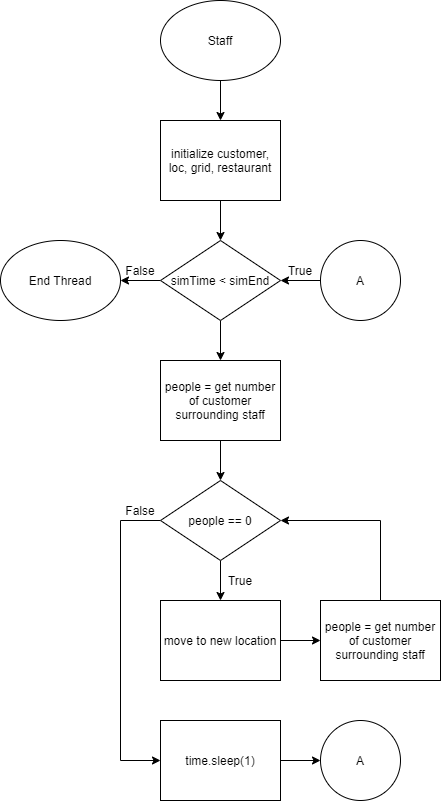

The diagram above was exported from draw.io. Its source (the exported page's mxGraphModel, read from the mxfile embedded in the PNG):
<mxGraphModel dx="1102" dy="865" grid="1" gridSize="10" guides="1" tooltips="1" connect="1" arrows="1" fold="1" page="1" pageScale="1" pageWidth="827" pageHeight="1169" background="#ffffff" math="0" shadow="0">
  <root>
    <mxCell id="WIyWlLk6GJQsqaUBKTNV-0" />
    <mxCell id="WIyWlLk6GJQsqaUBKTNV-1" parent="WIyWlLk6GJQsqaUBKTNV-0" />
    <mxCell id="LD14F3Av2l8b4nT79KpY-3" value="" style="edgeStyle=orthogonalEdgeStyle;rounded=0;orthogonalLoop=1;jettySize=auto;html=1;" edge="1" parent="WIyWlLk6GJQsqaUBKTNV-1" source="LD14F3Av2l8b4nT79KpY-0" target="LD14F3Av2l8b4nT79KpY-1">
      <mxGeometry relative="1" as="geometry" />
    </mxCell>
    <mxCell id="LD14F3Av2l8b4nT79KpY-0" value="Staff" style="ellipse;whiteSpace=wrap;html=1;" vertex="1" parent="WIyWlLk6GJQsqaUBKTNV-1">
      <mxGeometry x="320" width="120" height="80" as="geometry" />
    </mxCell>
    <mxCell id="LD14F3Av2l8b4nT79KpY-4" value="" style="edgeStyle=orthogonalEdgeStyle;rounded=0;orthogonalLoop=1;jettySize=auto;html=1;" edge="1" parent="WIyWlLk6GJQsqaUBKTNV-1" source="LD14F3Av2l8b4nT79KpY-1" target="LD14F3Av2l8b4nT79KpY-2">
      <mxGeometry relative="1" as="geometry" />
    </mxCell>
    <mxCell id="LD14F3Av2l8b4nT79KpY-1" value="initialize customer, loc, grid, restaurant" style="rounded=0;whiteSpace=wrap;html=1;" vertex="1" parent="WIyWlLk6GJQsqaUBKTNV-1">
      <mxGeometry x="320" y="120" width="120" height="80" as="geometry" />
    </mxCell>
    <mxCell id="LD14F3Av2l8b4nT79KpY-6" value="" style="edgeStyle=orthogonalEdgeStyle;rounded=0;orthogonalLoop=1;jettySize=auto;html=1;" edge="1" parent="WIyWlLk6GJQsqaUBKTNV-1" source="LD14F3Av2l8b4nT79KpY-2" target="LD14F3Av2l8b4nT79KpY-5">
      <mxGeometry relative="1" as="geometry" />
    </mxCell>
    <mxCell id="LD14F3Av2l8b4nT79KpY-22" value="" style="edgeStyle=orthogonalEdgeStyle;rounded=0;orthogonalLoop=1;jettySize=auto;html=1;" edge="1" parent="WIyWlLk6GJQsqaUBKTNV-1" source="LD14F3Av2l8b4nT79KpY-2" target="LD14F3Av2l8b4nT79KpY-21">
      <mxGeometry relative="1" as="geometry" />
    </mxCell>
    <mxCell id="LD14F3Av2l8b4nT79KpY-2" value="simTime &amp;lt; simEnd" style="rhombus;whiteSpace=wrap;html=1;" vertex="1" parent="WIyWlLk6GJQsqaUBKTNV-1">
      <mxGeometry x="320" y="240" width="120" height="80" as="geometry" />
    </mxCell>
    <mxCell id="LD14F3Av2l8b4nT79KpY-8" value="" style="edgeStyle=orthogonalEdgeStyle;rounded=0;orthogonalLoop=1;jettySize=auto;html=1;" edge="1" parent="WIyWlLk6GJQsqaUBKTNV-1" source="LD14F3Av2l8b4nT79KpY-5">
      <mxGeometry relative="1" as="geometry">
        <mxPoint x="380" y="480" as="targetPoint" />
      </mxGeometry>
    </mxCell>
    <mxCell id="LD14F3Av2l8b4nT79KpY-5" value="people = get number of customer surrounding staff" style="rounded=0;whiteSpace=wrap;html=1;" vertex="1" parent="WIyWlLk6GJQsqaUBKTNV-1">
      <mxGeometry x="320" y="360" width="120" height="80" as="geometry" />
    </mxCell>
    <mxCell id="LD14F3Av2l8b4nT79KpY-11" value="" style="edgeStyle=orthogonalEdgeStyle;rounded=0;orthogonalLoop=1;jettySize=auto;html=1;" edge="1" parent="WIyWlLk6GJQsqaUBKTNV-1" source="LD14F3Av2l8b4nT79KpY-9" target="LD14F3Av2l8b4nT79KpY-10">
      <mxGeometry relative="1" as="geometry" />
    </mxCell>
    <mxCell id="LD14F3Av2l8b4nT79KpY-16" style="edgeStyle=orthogonalEdgeStyle;rounded=0;orthogonalLoop=1;jettySize=auto;html=1;entryX=0;entryY=0.5;entryDx=0;entryDy=0;" edge="1" parent="WIyWlLk6GJQsqaUBKTNV-1" source="LD14F3Av2l8b4nT79KpY-9" target="LD14F3Av2l8b4nT79KpY-15">
      <mxGeometry relative="1" as="geometry">
        <Array as="points">
          <mxPoint x="280" y="520" />
          <mxPoint x="280" y="760" />
        </Array>
      </mxGeometry>
    </mxCell>
    <mxCell id="LD14F3Av2l8b4nT79KpY-9" value="people == 0" style="rhombus;whiteSpace=wrap;html=1;" vertex="1" parent="WIyWlLk6GJQsqaUBKTNV-1">
      <mxGeometry x="320" y="480" width="120" height="80" as="geometry" />
    </mxCell>
    <mxCell id="LD14F3Av2l8b4nT79KpY-13" value="" style="edgeStyle=orthogonalEdgeStyle;rounded=0;orthogonalLoop=1;jettySize=auto;html=1;" edge="1" parent="WIyWlLk6GJQsqaUBKTNV-1" source="LD14F3Av2l8b4nT79KpY-10" target="LD14F3Av2l8b4nT79KpY-12">
      <mxGeometry relative="1" as="geometry" />
    </mxCell>
    <mxCell id="LD14F3Av2l8b4nT79KpY-10" value="move to new location" style="rounded=0;whiteSpace=wrap;html=1;" vertex="1" parent="WIyWlLk6GJQsqaUBKTNV-1">
      <mxGeometry x="320" y="600" width="120" height="80" as="geometry" />
    </mxCell>
    <mxCell id="LD14F3Av2l8b4nT79KpY-14" style="edgeStyle=orthogonalEdgeStyle;rounded=0;orthogonalLoop=1;jettySize=auto;html=1;entryX=1;entryY=0.5;entryDx=0;entryDy=0;exitX=0.5;exitY=0;exitDx=0;exitDy=0;" edge="1" parent="WIyWlLk6GJQsqaUBKTNV-1" source="LD14F3Av2l8b4nT79KpY-12" target="LD14F3Av2l8b4nT79KpY-9">
      <mxGeometry relative="1" as="geometry" />
    </mxCell>
    <mxCell id="LD14F3Av2l8b4nT79KpY-12" value="people = get number of customer surrounding staff" style="rounded=0;whiteSpace=wrap;html=1;" vertex="1" parent="WIyWlLk6GJQsqaUBKTNV-1">
      <mxGeometry x="480" y="600" width="120" height="80" as="geometry" />
    </mxCell>
    <mxCell id="LD14F3Av2l8b4nT79KpY-18" value="" style="edgeStyle=orthogonalEdgeStyle;rounded=0;orthogonalLoop=1;jettySize=auto;html=1;" edge="1" parent="WIyWlLk6GJQsqaUBKTNV-1" source="LD14F3Av2l8b4nT79KpY-15" target="LD14F3Av2l8b4nT79KpY-17">
      <mxGeometry relative="1" as="geometry" />
    </mxCell>
    <mxCell id="LD14F3Av2l8b4nT79KpY-15" value="time.sleep(1)" style="rounded=0;whiteSpace=wrap;html=1;" vertex="1" parent="WIyWlLk6GJQsqaUBKTNV-1">
      <mxGeometry x="320" y="720" width="120" height="80" as="geometry" />
    </mxCell>
    <mxCell id="LD14F3Av2l8b4nT79KpY-17" value="A" style="ellipse;whiteSpace=wrap;html=1;aspect=fixed;" vertex="1" parent="WIyWlLk6GJQsqaUBKTNV-1">
      <mxGeometry x="480" y="720" width="80" height="80" as="geometry" />
    </mxCell>
    <mxCell id="LD14F3Av2l8b4nT79KpY-20" value="" style="edgeStyle=orthogonalEdgeStyle;rounded=0;orthogonalLoop=1;jettySize=auto;html=1;" edge="1" parent="WIyWlLk6GJQsqaUBKTNV-1" source="LD14F3Av2l8b4nT79KpY-19" target="LD14F3Av2l8b4nT79KpY-2">
      <mxGeometry relative="1" as="geometry" />
    </mxCell>
    <mxCell id="LD14F3Av2l8b4nT79KpY-19" value="A" style="ellipse;whiteSpace=wrap;html=1;aspect=fixed;" vertex="1" parent="WIyWlLk6GJQsqaUBKTNV-1">
      <mxGeometry x="480" y="240" width="80" height="80" as="geometry" />
    </mxCell>
    <mxCell id="LD14F3Av2l8b4nT79KpY-21" value="End Thread" style="ellipse;whiteSpace=wrap;html=1;" vertex="1" parent="WIyWlLk6GJQsqaUBKTNV-1">
      <mxGeometry x="160" y="240" width="120" height="80" as="geometry" />
    </mxCell>
    <mxCell id="LD14F3Av2l8b4nT79KpY-23" value="True" style="text;html=1;strokeColor=none;fillColor=none;align=center;verticalAlign=middle;whiteSpace=wrap;rounded=0;" vertex="1" parent="WIyWlLk6GJQsqaUBKTNV-1">
      <mxGeometry x="380" y="560" width="40" height="40" as="geometry" />
    </mxCell>
    <mxCell id="LD14F3Av2l8b4nT79KpY-24" value="False" style="text;html=1;strokeColor=none;fillColor=none;align=center;verticalAlign=middle;whiteSpace=wrap;rounded=0;" vertex="1" parent="WIyWlLk6GJQsqaUBKTNV-1">
      <mxGeometry x="280" y="490" width="40" height="40" as="geometry" />
    </mxCell>
    <mxCell id="LD14F3Av2l8b4nT79KpY-25" value="False" style="text;html=1;strokeColor=none;fillColor=none;align=center;verticalAlign=middle;whiteSpace=wrap;rounded=0;" vertex="1" parent="WIyWlLk6GJQsqaUBKTNV-1">
      <mxGeometry x="280" y="250" width="40" height="40" as="geometry" />
    </mxCell>
    <mxCell id="LD14F3Av2l8b4nT79KpY-26" value="True" style="text;html=1;strokeColor=none;fillColor=none;align=center;verticalAlign=middle;whiteSpace=wrap;rounded=0;" vertex="1" parent="WIyWlLk6GJQsqaUBKTNV-1">
      <mxGeometry x="440" y="250" width="40" height="40" as="geometry" />
    </mxCell>
  </root>
</mxGraphModel>